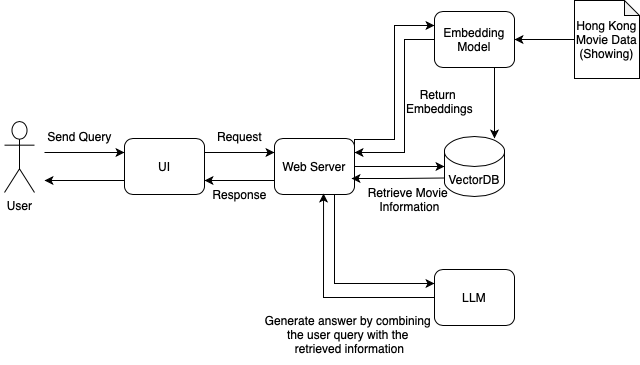

The diagram above was exported from draw.io. Its source (the exported page's mxGraphModel, read from the mxfile embedded in the PNG):
<mxGraphModel dx="1268" dy="802" grid="0" gridSize="10" guides="1" tooltips="1" connect="1" arrows="1" fold="1" page="1" pageScale="1" pageWidth="850" pageHeight="1100" math="0" shadow="0">
  <root>
    <mxCell id="0" />
    <mxCell id="1" parent="0" />
    <mxCell id="CKLdfLTOWH2AcEIpBEHV-26" style="edgeStyle=orthogonalEdgeStyle;rounded=0;orthogonalLoop=1;jettySize=auto;html=1;exitX=0;exitY=0.75;exitDx=0;exitDy=0;" edge="1" parent="1" source="P-JOrShF3KofFSxKa66B-1">
      <mxGeometry relative="1" as="geometry">
        <mxPoint x="60" y="351" as="targetPoint" />
      </mxGeometry>
    </mxCell>
    <mxCell id="XphZlQCzzMNUyGapxjP7-11" style="edgeStyle=orthogonalEdgeStyle;rounded=0;orthogonalLoop=1;jettySize=auto;html=1;exitX=1;exitY=0.25;exitDx=0;exitDy=0;entryX=0;entryY=0.25;entryDx=0;entryDy=0;" edge="1" parent="1" source="P-JOrShF3KofFSxKa66B-1" target="XphZlQCzzMNUyGapxjP7-9">
      <mxGeometry relative="1" as="geometry" />
    </mxCell>
    <mxCell id="P-JOrShF3KofFSxKa66B-1" value="UI" style="rounded=1;whiteSpace=wrap;html=1;" parent="1" vertex="1">
      <mxGeometry x="140" y="309" width="80" height="56" as="geometry" />
    </mxCell>
    <mxCell id="P-JOrShF3KofFSxKa66B-23" style="edgeStyle=orthogonalEdgeStyle;rounded=0;orthogonalLoop=1;jettySize=auto;html=1;entryX=1;entryY=0.75;entryDx=0;entryDy=0;exitX=0;exitY=0.75;exitDx=0;exitDy=0;" parent="1" source="XphZlQCzzMNUyGapxjP7-9" target="P-JOrShF3KofFSxKa66B-1" edge="1">
      <mxGeometry relative="1" as="geometry">
        <mxPoint x="310" y="351" as="sourcePoint" />
      </mxGeometry>
    </mxCell>
    <mxCell id="CKLdfLTOWH2AcEIpBEHV-27" style="edgeStyle=orthogonalEdgeStyle;rounded=0;orthogonalLoop=1;jettySize=auto;html=1;entryX=0;entryY=0.25;entryDx=0;entryDy=0;" edge="1" parent="1" target="P-JOrShF3KofFSxKa66B-1">
      <mxGeometry relative="1" as="geometry">
        <mxPoint x="60" y="323" as="sourcePoint" />
        <Array as="points">
          <mxPoint x="80" y="323" />
          <mxPoint x="80" y="323" />
        </Array>
      </mxGeometry>
    </mxCell>
    <mxCell id="P-JOrShF3KofFSxKa66B-6" value="User" style="shape=umlActor;verticalLabelPosition=bottom;verticalAlign=top;html=1;outlineConnect=0;shadow=1;" parent="1" vertex="1">
      <mxGeometry x="20" y="292" width="30" height="71" as="geometry" />
    </mxCell>
    <mxCell id="P-JOrShF3KofFSxKa66B-8" value="Send Query" style="text;html=1;align=center;verticalAlign=middle;resizable=0;points=[];autosize=1;strokeColor=none;fillColor=none;" parent="1" vertex="1">
      <mxGeometry x="50" y="292" width="90" height="30" as="geometry" />
    </mxCell>
    <mxCell id="P-JOrShF3KofFSxKa66B-13" value="VectorDB" style="shape=cylinder3;whiteSpace=wrap;html=1;boundedLbl=1;backgroundOutline=1;size=15;" parent="1" vertex="1">
      <mxGeometry x="460" y="307" width="60" height="60" as="geometry" />
    </mxCell>
    <mxCell id="XphZlQCzzMNUyGapxjP7-37" style="edgeStyle=orthogonalEdgeStyle;rounded=0;orthogonalLoop=1;jettySize=auto;html=1;exitX=0;exitY=0.5;exitDx=0;exitDy=0;exitPerimeter=0;entryX=1;entryY=0.5;entryDx=0;entryDy=0;" edge="1" parent="1" source="EoWVxjjADcNL_keJ3uEW-2" target="XphZlQCzzMNUyGapxjP7-14">
      <mxGeometry relative="1" as="geometry" />
    </mxCell>
    <mxCell id="EoWVxjjADcNL_keJ3uEW-2" value="Hong Kong Movie Data (Showing)" style="shape=note;whiteSpace=wrap;html=1;backgroundOutline=1;darkOpacity=0.05;size=15;" parent="1" vertex="1">
      <mxGeometry x="590" y="171" width="65" height="78" as="geometry" />
    </mxCell>
    <mxCell id="EoWVxjjADcNL_keJ3uEW-13" style="edgeStyle=orthogonalEdgeStyle;rounded=0;orthogonalLoop=1;jettySize=auto;html=1;exitX=0.5;exitY=1;exitDx=0;exitDy=0;exitPerimeter=0;" parent="1" source="EoWVxjjADcNL_keJ3uEW-2" target="EoWVxjjADcNL_keJ3uEW-2" edge="1">
      <mxGeometry relative="1" as="geometry" />
    </mxCell>
    <mxCell id="CKLdfLTOWH2AcEIpBEHV-6" value="Return&amp;nbsp;&lt;div&gt;Embeddings&lt;/div&gt;" style="text;html=1;align=center;verticalAlign=middle;resizable=0;points=[];autosize=1;strokeColor=none;fillColor=none;" vertex="1" parent="1">
      <mxGeometry x="410" y="252" width="90" height="40" as="geometry" />
    </mxCell>
    <mxCell id="CKLdfLTOWH2AcEIpBEHV-15" value="Generate answer by combining&amp;nbsp;&lt;div&gt;the user query with the&amp;nbsp;&lt;/div&gt;&lt;div&gt;retrieved&amp;nbsp;&lt;span style=&quot;&quot;&gt;information&lt;/span&gt;&lt;/div&gt;" style="text;align=center;verticalAlign=middle;resizable=0;points=[];autosize=1;strokeColor=none;fillColor=none;flipH=1;flipV=1;rotation=0;html=1;" vertex="1" parent="1">
      <mxGeometry x="270" y="475" width="190" height="60" as="geometry" />
    </mxCell>
    <mxCell id="XphZlQCzzMNUyGapxjP7-15" style="edgeStyle=orthogonalEdgeStyle;rounded=0;orthogonalLoop=1;jettySize=auto;html=1;exitX=1;exitY=0.25;exitDx=0;exitDy=0;entryX=0;entryY=0.25;entryDx=0;entryDy=0;" edge="1" parent="1" source="XphZlQCzzMNUyGapxjP7-9" target="XphZlQCzzMNUyGapxjP7-14">
      <mxGeometry relative="1" as="geometry">
        <Array as="points">
          <mxPoint x="370" y="310" />
          <mxPoint x="410" y="310" />
          <mxPoint x="410" y="196" />
        </Array>
      </mxGeometry>
    </mxCell>
    <mxCell id="XphZlQCzzMNUyGapxjP7-19" style="edgeStyle=orthogonalEdgeStyle;rounded=0;orthogonalLoop=1;jettySize=auto;html=1;exitX=1;exitY=0.5;exitDx=0;exitDy=0;entryX=0;entryY=0.5;entryDx=0;entryDy=0;entryPerimeter=0;" edge="1" parent="1" source="XphZlQCzzMNUyGapxjP7-9" target="P-JOrShF3KofFSxKa66B-13">
      <mxGeometry relative="1" as="geometry">
        <mxPoint x="450" y="337" as="targetPoint" />
      </mxGeometry>
    </mxCell>
    <mxCell id="XphZlQCzzMNUyGapxjP7-27" style="edgeStyle=orthogonalEdgeStyle;rounded=0;orthogonalLoop=1;jettySize=auto;html=1;exitX=0.75;exitY=1;exitDx=0;exitDy=0;entryX=0;entryY=0.25;entryDx=0;entryDy=0;" edge="1" parent="1" source="XphZlQCzzMNUyGapxjP7-9" target="XphZlQCzzMNUyGapxjP7-26">
      <mxGeometry relative="1" as="geometry" />
    </mxCell>
    <mxCell id="XphZlQCzzMNUyGapxjP7-9" value="Web Server" style="rounded=1;whiteSpace=wrap;html=1;" vertex="1" parent="1">
      <mxGeometry x="290" y="309" width="80" height="56" as="geometry" />
    </mxCell>
    <mxCell id="XphZlQCzzMNUyGapxjP7-12" value="Request" style="text;html=1;align=center;verticalAlign=middle;resizable=0;points=[];autosize=1;strokeColor=none;fillColor=none;" vertex="1" parent="1">
      <mxGeometry x="220" y="292" width="70" height="30" as="geometry" />
    </mxCell>
    <mxCell id="XphZlQCzzMNUyGapxjP7-13" value="Response" style="text;html=1;align=center;verticalAlign=middle;resizable=0;points=[];autosize=1;strokeColor=none;fillColor=none;" vertex="1" parent="1">
      <mxGeometry x="215" y="350" width="80" height="30" as="geometry" />
    </mxCell>
    <mxCell id="XphZlQCzzMNUyGapxjP7-17" style="edgeStyle=orthogonalEdgeStyle;rounded=0;orthogonalLoop=1;jettySize=auto;html=1;exitX=0;exitY=0.5;exitDx=0;exitDy=0;entryX=1;entryY=0.25;entryDx=0;entryDy=0;" edge="1" parent="1" source="XphZlQCzzMNUyGapxjP7-14" target="XphZlQCzzMNUyGapxjP7-9">
      <mxGeometry relative="1" as="geometry">
        <mxPoint x="420" y="320" as="targetPoint" />
        <Array as="points">
          <mxPoint x="420" y="210" />
          <mxPoint x="420" y="323" />
        </Array>
      </mxGeometry>
    </mxCell>
    <mxCell id="XphZlQCzzMNUyGapxjP7-41" style="edgeStyle=orthogonalEdgeStyle;rounded=0;orthogonalLoop=1;jettySize=auto;html=1;exitX=0.75;exitY=1;exitDx=0;exitDy=0;" edge="1" parent="1" source="XphZlQCzzMNUyGapxjP7-14">
      <mxGeometry relative="1" as="geometry">
        <mxPoint x="510" y="309" as="targetPoint" />
        <mxPoint x="510" y="247" as="sourcePoint" />
      </mxGeometry>
    </mxCell>
    <mxCell id="XphZlQCzzMNUyGapxjP7-14" value="Embedding Model" style="rounded=1;whiteSpace=wrap;html=1;" vertex="1" parent="1">
      <mxGeometry x="450" y="182" width="80" height="56" as="geometry" />
    </mxCell>
    <mxCell id="XphZlQCzzMNUyGapxjP7-24" style="edgeStyle=orthogonalEdgeStyle;rounded=0;orthogonalLoop=1;jettySize=auto;html=1;exitX=0;exitY=0;exitDx=0;exitDy=37.5;exitPerimeter=0;" edge="1" parent="1">
      <mxGeometry relative="1" as="geometry">
        <mxPoint x="460" y="348.5" as="sourcePoint" />
        <mxPoint x="367" y="349" as="targetPoint" />
      </mxGeometry>
    </mxCell>
    <mxCell id="XphZlQCzzMNUyGapxjP7-25" value="Retrieve Movie&amp;nbsp;&lt;div&gt;Information&lt;/div&gt;" style="text;html=1;align=center;verticalAlign=middle;resizable=0;points=[];autosize=1;strokeColor=none;fillColor=none;" vertex="1" parent="1">
      <mxGeometry x="370" y="350" width="110" height="40" as="geometry" />
    </mxCell>
    <mxCell id="XphZlQCzzMNUyGapxjP7-26" value="LLM" style="rounded=1;whiteSpace=wrap;html=1;" vertex="1" parent="1">
      <mxGeometry x="450" y="440" width="80" height="56" as="geometry" />
    </mxCell>
    <mxCell id="XphZlQCzzMNUyGapxjP7-28" style="edgeStyle=orthogonalEdgeStyle;rounded=0;orthogonalLoop=1;jettySize=auto;html=1;exitX=0;exitY=0.5;exitDx=0;exitDy=0;entryX=0.613;entryY=0.982;entryDx=0;entryDy=0;entryPerimeter=0;" edge="1" parent="1" source="XphZlQCzzMNUyGapxjP7-26" target="XphZlQCzzMNUyGapxjP7-9">
      <mxGeometry relative="1" as="geometry" />
    </mxCell>
  </root>
</mxGraphModel>